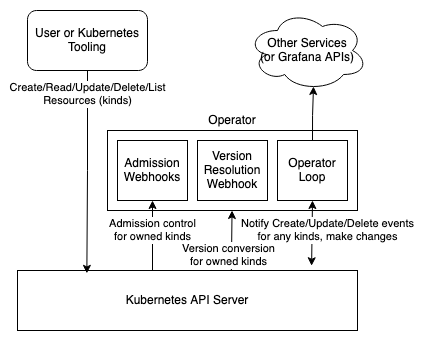

The diagram above was exported from draw.io. Its source (the exported page's mxGraphModel, read from the mxfile embedded in the PNG):
<mxGraphModel dx="1166" dy="759" grid="1" gridSize="10" guides="1" tooltips="1" connect="1" arrows="1" fold="1" page="1" pageScale="1" pageWidth="850" pageHeight="1100" math="0" shadow="0">
  <root>
    <mxCell id="0" />
    <mxCell id="1" parent="0" />
    <mxCell id="nUGaBGL7-HPu7o74AodA-2" value="Operator" style="rounded=0;whiteSpace=wrap;html=1;labelPosition=center;verticalLabelPosition=top;align=center;verticalAlign=bottom;" parent="1" vertex="1">
      <mxGeometry x="330" y="180" width="250" height="80" as="geometry" />
    </mxCell>
    <mxCell id="nUGaBGL7-HPu7o74AodA-5" value="Kubernetes API Server" style="rounded=0;whiteSpace=wrap;html=1;" parent="1" vertex="1">
      <mxGeometry x="240" y="320" width="340" height="60" as="geometry" />
    </mxCell>
    <mxCell id="nUGaBGL7-HPu7o74AodA-10" value="&lt;div&gt;Notify Create/Update/Delete events&lt;/div&gt;&lt;div&gt;for any kinds, make changes&lt;br&gt;&lt;/div&gt;" style="endArrow=classic;startArrow=classic;html=1;rounded=0;entryX=0.5;entryY=1;entryDx=0;entryDy=0;exitX=0.865;exitY=-0.079;exitDx=0;exitDy=0;exitPerimeter=0;" parent="1" source="nUGaBGL7-HPu7o74AodA-5" target="nUGaBGL7-HPu7o74AodA-16" edge="1">
      <mxGeometry x="0.0871" y="-15" width="50" height="50" relative="1" as="geometry">
        <mxPoint x="410" y="300" as="sourcePoint" />
        <mxPoint x="580" y="390" as="targetPoint" />
        <Array as="points" />
        <mxPoint as="offset" />
      </mxGeometry>
    </mxCell>
    <mxCell id="nUGaBGL7-HPu7o74AodA-12" value="&lt;div&gt;Other Services&lt;/div&gt;&lt;div&gt;(or Grafana APIs)&lt;br&gt;&lt;/div&gt;" style="ellipse;shape=cloud;whiteSpace=wrap;html=1;" parent="1" vertex="1">
      <mxGeometry x="470" y="60" width="120" height="80" as="geometry" />
    </mxCell>
    <mxCell id="nUGaBGL7-HPu7o74AodA-14" value="Admission Webhooks" style="rounded=0;whiteSpace=wrap;html=1;" parent="1" vertex="1">
      <mxGeometry x="340" y="190" width="70" height="60" as="geometry" />
    </mxCell>
    <mxCell id="nUGaBGL7-HPu7o74AodA-15" value="Version Resolution Webhook" style="rounded=0;whiteSpace=wrap;html=1;" parent="1" vertex="1">
      <mxGeometry x="420" y="190" width="70" height="60" as="geometry" />
    </mxCell>
    <mxCell id="nUGaBGL7-HPu7o74AodA-18" style="edgeStyle=orthogonalEdgeStyle;rounded=0;orthogonalLoop=1;jettySize=auto;html=1;exitX=0.5;exitY=0;exitDx=0;exitDy=0;entryX=0.55;entryY=0.95;entryDx=0;entryDy=0;entryPerimeter=0;" parent="1" source="nUGaBGL7-HPu7o74AodA-16" target="nUGaBGL7-HPu7o74AodA-12" edge="1">
      <mxGeometry relative="1" as="geometry" />
    </mxCell>
    <mxCell id="nUGaBGL7-HPu7o74AodA-16" value="Operator Loop" style="rounded=0;whiteSpace=wrap;html=1;" parent="1" vertex="1">
      <mxGeometry x="500" y="190" width="70" height="60" as="geometry" />
    </mxCell>
    <mxCell id="nUGaBGL7-HPu7o74AodA-17" value="&lt;div&gt;Admission control&lt;/div&gt;&lt;div&gt;for owned kinds&lt;br&gt;&lt;/div&gt;" style="endArrow=classic;html=1;rounded=0;entryX=0.5;entryY=1;entryDx=0;entryDy=0;" parent="1" target="nUGaBGL7-HPu7o74AodA-14" edge="1">
      <mxGeometry x="0.1429" width="50" height="50" relative="1" as="geometry">
        <mxPoint x="375" y="320" as="sourcePoint" />
        <mxPoint x="420" y="270" as="targetPoint" />
        <mxPoint as="offset" />
      </mxGeometry>
    </mxCell>
    <mxCell id="nUGaBGL7-HPu7o74AodA-20" style="edgeStyle=orthogonalEdgeStyle;rounded=0;orthogonalLoop=1;jettySize=auto;html=1;entryX=0.204;entryY=0.048;entryDx=0;entryDy=0;entryPerimeter=0;" parent="1" source="nUGaBGL7-HPu7o74AodA-19" target="nUGaBGL7-HPu7o74AodA-5" edge="1">
      <mxGeometry relative="1" as="geometry" />
    </mxCell>
    <mxCell id="nUGaBGL7-HPu7o74AodA-21" value="&lt;div&gt;Create/Read/Update/Delete/List&lt;/div&gt;&lt;div&gt;Resources (kinds)&lt;br&gt;&lt;/div&gt;" style="edgeLabel;html=1;align=center;verticalAlign=middle;resizable=0;points=[];" parent="nUGaBGL7-HPu7o74AodA-20" vertex="1" connectable="0">
      <mxGeometry x="-0.77" relative="1" as="geometry">
        <mxPoint as="offset" />
      </mxGeometry>
    </mxCell>
    <mxCell id="nUGaBGL7-HPu7o74AodA-19" value="User or Kubernetes Tooling" style="rounded=1;whiteSpace=wrap;html=1;" parent="1" vertex="1">
      <mxGeometry x="250" y="60" width="120" height="60" as="geometry" />
    </mxCell>
    <mxCell id="tuZybpgw1pK41obiuJkq-1" value="" style="endArrow=classic;html=1;rounded=0;exitX=0.629;exitY=0.001;exitDx=0;exitDy=0;exitPerimeter=0;" edge="1" parent="1" source="nUGaBGL7-HPu7o74AodA-5" target="nUGaBGL7-HPu7o74AodA-2">
      <mxGeometry width="50" height="50" relative="1" as="geometry">
        <mxPoint x="690" y="290" as="sourcePoint" />
        <mxPoint x="740" y="240" as="targetPoint" />
      </mxGeometry>
    </mxCell>
    <mxCell id="tuZybpgw1pK41obiuJkq-2" value="&lt;div&gt;Version conversion&lt;/div&gt;&lt;div&gt;for owned kinds&lt;br&gt;&lt;/div&gt;" style="edgeLabel;html=1;align=center;verticalAlign=middle;resizable=0;points=[];" vertex="1" connectable="0" parent="tuZybpgw1pK41obiuJkq-1">
      <mxGeometry x="-0.4914" y="-2" relative="1" as="geometry">
        <mxPoint x="-6" as="offset" />
      </mxGeometry>
    </mxCell>
  </root>
</mxGraphModel>